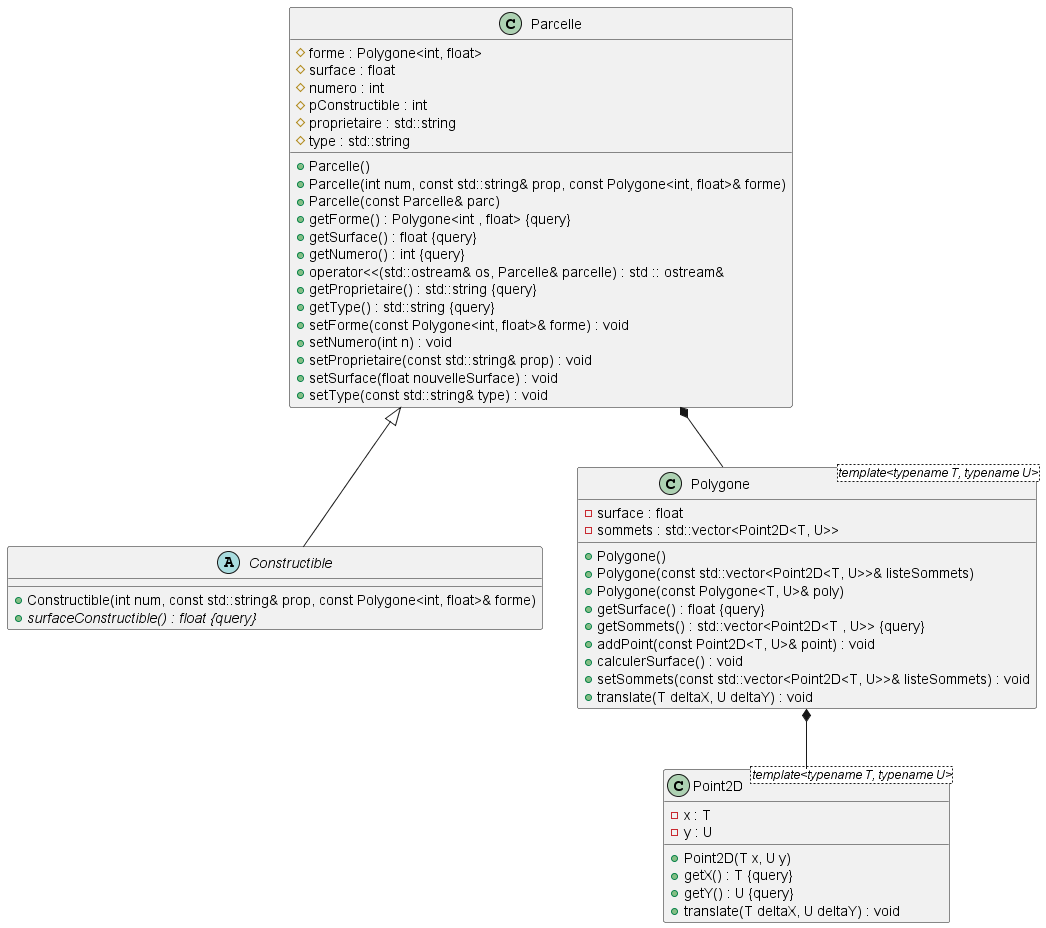

The diagram above was rendered by PlantUML. Its source (embedded in the PNG):
@startuml





/' Objects '/

abstract class Constructible {
	+Constructible(int num, const std::string& prop, const Polygone<int, float>& forme)
	+{abstract} surfaceConstructible() : float {query}
}


class Parcelle {
	+Parcelle()
	+Parcelle(int num, const std::string& prop, const Polygone<int, float>& forme)
	+Parcelle(const Parcelle& parc)
	+getForme() : Polygone<int , float> {query}
	#forme : Polygone<int, float>
	+getSurface() : float {query}
	#surface : float
	+getNumero() : int {query}
	#numero : int
	#pConstructible : int
	+operator<<(std::ostream& os, Parcelle& parcelle) : std :: ostream&
	+getProprietaire() : std::string {query}
	+getType() : std::string {query}
	#proprietaire : std::string
	#type : std::string
	+setForme(const Polygone<int, float>& forme) : void
	+setNumero(int n) : void
	+setProprietaire(const std::string& prop) : void
	+setSurface(float nouvelleSurface) : void
	+setType(const std::string& type) : void
}


class Point2D <template<typename T, typename U>> {
	+Point2D(T x, U y)
	+getX() : T {query}
	-x : T
	+getY() : U {query}
	-y : U
	+translate(T deltaX, U deltaY) : void
}


class Polygone <template<typename T, typename U>> {
	+Polygone()
	+Polygone(const std::vector<Point2D<T, U>>& listeSommets)
	+Polygone(const Polygone<T, U>& poly)
	+getSurface() : float {query}
	-surface : float
	+getSommets() : std::vector<Point2D<T , U>> {query}
	-sommets : std::vector<Point2D<T, U>>
	+addPoint(const Point2D<T, U>& point) : void
	+calculerSurface() : void
	+setSommets(const std::vector<Point2D<T, U>>& listeSommets) : void
	+translate(T deltaX, U deltaY) : void
}





/' Inheritance relationships '/

.Parcelle <|-- .Constructible





/' Aggregation relationships '/

.Parcelle *-- .Polygone


.Polygone *-- .Point2D






/' Nested objects '/



@enduml